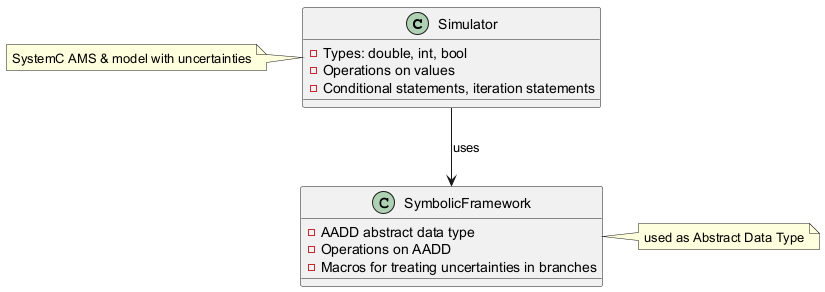

The diagram above was rendered by PlantUML. Its source (embedded in the PNG):
@startuml
class Simulator {
  - Types: double, int, bool
  - Operations on values
  - Conditional statements, iteration statements
}
class SymbolicFramework {
  - AADD abstract data type
  - Operations on AADD
  - Macros for treating uncertainties in branches
}
Simulator --> SymbolicFramework : uses
note left of Simulator : SystemC AMS & model with uncertainties
note right of SymbolicFramework : used as Abstract Data Type
@enduml